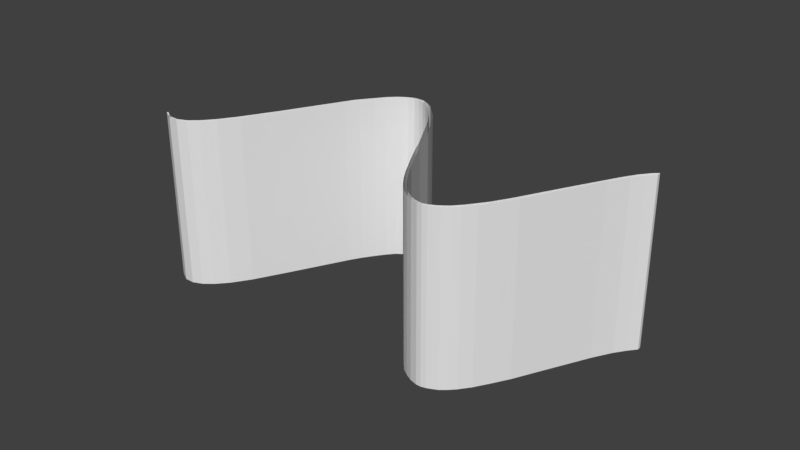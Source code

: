 # Source: seno.blend  (saved by Blender 2.79.0; exported with 4.5.12 LTS)
import bpy
from mathutils import Matrix  # noqa: F401  (used for matrix-valued properties, if any)

bpy.ops.wm.read_factory_settings(use_empty=True)
scene = bpy.context.scene
scene.name = 'Scene'

# ---- collections
col_collection_1 = bpy.data.collections.new('Collection 1'); scene.collection.children.link(col_collection_1)

# ---- world
world_world = bpy.data.worlds.new('World'); scene.world = world_world
world_world.color = (0.05088, 0.05088, 0.05088)
world_world.use_sun_shadow = False
world_world.sun_shadow_jitter_overblur = 0.0
world_world.cycles.sampling_method = 'MANUAL'

# ---- meshes
me_plane_001 = bpy.data.meshes.new('Plane.001')
me_plane_001.from_pydata([(-0.9548, 1.544, -0.7753), (-0.9498, 1.617, -0.7749), (-0.9205, 1.671, -0.7848), (-0.8797, 1.413, -0.8098), (-0.4769, 1.633, 0.3632), (-0.93, 1.477, -0.7874), (-0.5062, 1.579, 0.3732), (-0.5112, 1.506, 0.3728), (-0.4864, 1.439, 0.3606), (-0.4361, 1.375, 0.3383), (-0.3625, 1.309, 0.3065), (-0.2443, 1.227, 0.2563), (-0.01203, 1.089, 0.1584), (0.4232, 0.8469, -0.02456), (0.5917, 0.7115, -0.09678), (0.6407, 0.6562, -0.1183), (0.6703, 0.6085, -0.1318), (0.6893, 0.5608, -0.141), (0.6942, 0.5208, -0.1443), (0.69, 0.4673, -0.1444), (0.6629, 0.412, -0.1353), (0.6322, 0.3662, -0.1245), (0.5141, 0.2497, -0.0809), (0.3909, 0.1676, -0.03416), (0.2786, 0.09694, 0.008647), (0.06659, -0.01195, 0.09021), (-0.1758, -0.1476, 0.1831), (-0.3292, -0.2469, 0.2414), (-0.3935, -0.2965, 0.2656), (-0.4557, -0.3551, 0.2887), (-0.5036, -0.4258, 0.3056), (-0.5173, -0.46, 0.3099), (-0.5258, -0.4909, 0.3123), (-0.5293, -0.5219, 0.3127), (-0.5214, -0.5572, 0.3084), (-0.5054, -0.5936, 0.3007), (-0.4873, -0.6245, 0.2924), (-0.4621, -0.6609, 0.2811), (-0.4144, -0.7084, 0.2604), (-0.3037, -0.7967, 0.2129), (-0.1937, -0.8662, 0.1664), (-0.1402, -0.8965, 0.144), (-0.06043, -0.9406, 0.1104), (0.03126, -0.9921, 0.07187), (0.1136, -1.038, 0.03725), (0.2196, -1.099, -0.007334), (0.3336, -1.164, -0.05534), (0.3968, -1.2, -0.08192), (0.4953, -1.263, -0.1236), (0.5655, -1.324, -0.1538), (0.5917, -1.357, -0.1654), (0.5651, -1.358, -0.1548), (0.511, -1.309, -0.1314), (0.4393, -1.252, -0.1007), (0.3147, -1.174, -0.04807), (-0.006589, -0.996, 0.08694), (-0.1655, -0.9088, 0.1537), (-0.2602, -0.8481, 0.1938), (-0.3671, -0.7764, 0.2391), (-0.4371, -0.7169, 0.2692), (-0.4766, -0.6738, 0.2865), (-0.5059, -0.6341, 0.2996), (-0.5229, -0.5954, 0.3077), (-0.5359, -0.5612, 0.3141), (-0.5427, -0.527, 0.3179), (-0.5413, -0.4917, 0.3185), (-0.5253, -0.4376, 0.3139), (-0.4991, -0.3867, 0.3051), (-0.4658, -0.337, 0.2933), (-0.4015, -0.2763, 0.2695), (-0.3354, -0.2254, 0.2446), (-0.2652, -0.179, 0.218), (-0.1259, -0.09612, 0.1648), (0.02573, -0.011, 0.1067), (0.09478, 0.02216, 0.08002), (0.2627, 0.1208, 0.01584), (0.4023, 0.2036, -0.03753), (0.5273, 0.2911, -0.08483), (0.575, 0.3405, -0.1024), (0.6111, 0.3802, -0.1156), (0.6386, 0.4134, -0.1255), (0.6624, 0.4558, -0.1337), (0.6739, 0.4969, -0.1369), (0.6768, 0.538, -0.1367), (0.6638, 0.5817, -0.13), (0.6351, 0.623, -0.1172), (0.616, 0.655, -0.1084), (0.5658, 0.7041, -0.08659), (0.5097, 0.7504, -0.06252), (0.4304, 0.8087, -0.02872), (0.3461, 0.8616, 0.006909), (-0.02714, 1.071, 0.1638), (-0.2553, 1.203, 0.2599), (-0.3754, 1.289, 0.311), (-0.4527, 1.365, 0.3446), (-0.5007, 1.432, 0.3661), (-0.5251, 1.502, 0.3782), (-0.5223, 1.573, 0.3794), (-0.4646, 1.653, 0.3589), (-0.4872, 1.637, 0.3675), (-0.473, 1.659, 0.3625), (-0.8061, 1.347, -0.8416), (-0.6879, 1.264, -0.8918), (-0.4556, 1.127, -0.9897), (-0.02042, 0.8848, -1.173), (0.1481, 0.7494, -1.245), (0.1971, 0.6941, -1.266), (0.2267, 0.6464, -1.28), (0.2457, 0.5988, -1.289), (0.2506, 0.5587, -1.292), (0.2464, 0.5053, -1.292), (0.2193, 0.4499, -1.283), (0.1886, 0.4041, -1.273), (0.07046, 0.2876, -1.229), (-0.05266, 0.2055, -1.182), (-0.165, 0.1349, -1.139), (-0.377, 0.02597, -1.058), (-0.6194, -0.1096, -0.9649), (-0.7728, -0.209, -0.9066), (-0.8371, -0.2586, -0.8824), (-0.8993, -0.3172, -0.8594), (-0.9472, -0.3879, -0.8424), (-0.9609, -0.4221, -0.8381), (-0.9694, -0.453, -0.8357), (-0.9728, -0.4839, -0.8353), (-0.965, -0.5193, -0.8396), (-0.949, -0.5557, -0.8473), (-0.9309, -0.5866, -0.8556), (-0.9057, -0.623, -0.8669), (-0.858, -0.6705, -0.8876), (-0.7473, -0.7587, -0.9351), (-0.6373, -0.8282, -0.9816), (-0.5838, -0.8586, -1.004), (-0.504, -0.9027, -1.038), (-0.4123, -0.9542, -1.076), (-0.33, -1.0, -1.111), (-0.224, -1.061, -1.155), (-0.11, -1.126, -1.203), (-0.0468, -1.162, -1.23), (0.05171, -1.225, -1.272), (0.1219, -1.286, -1.302), (0.1481, -1.319, -1.313), (0.1215, -1.32, -1.303), (0.06744, -1.271, -1.279), (-0.004259, -1.214, -1.249), (-0.1289, -1.136, -1.196), (-0.4502, -0.958, -1.061), (-0.6091, -0.8709, -0.9943), (-0.7038, -0.8102, -0.9543), (-0.8106, -0.7385, -0.9089), (-0.8807, -0.6789, -0.8788), (-0.9202, -0.6359, -0.8615), (-0.9495, -0.5962, -0.8484), (-0.9665, -0.5575, -0.8403), (-0.9795, -0.5233, -0.834), (-0.9863, -0.4891, -0.8301), (-0.9849, -0.4537, -0.8295), (-0.9689, -0.3996, -0.8341), (-0.9427, -0.3488, -0.8429), (-0.9094, -0.2991, -0.8547), (-0.8451, -0.2383, -0.8785), (-0.779, -0.1875, -0.9034), (-0.7088, -0.1411, -0.93), (-0.5695, -0.0582, -0.9833), (-0.4179, 0.02692, -1.041), (-0.3488, 0.06009, -1.068), (-0.1809, 0.1588, -1.132), (-0.04128, 0.2415, -1.186), (0.08367, 0.3291, -1.233), (0.1314, 0.3784, -1.25), (0.1676, 0.4182, -1.264), (0.195, 0.4513, -1.274), (0.2188, 0.4937, -1.282), (0.2303, 0.5348, -1.285), (0.2332, 0.5759, -1.285), (0.2202, 0.6196, -1.278), (0.1915, 0.6609, -1.265), (0.1724, 0.6929, -1.256), (0.1222, 0.742, -1.235), (0.06609, 0.7883, -1.211), (-0.01322, 0.8466, -1.177), (-0.09752, 0.8995, -1.141), (-0.4707, 1.109, -0.9842), (-0.6989, 1.241, -0.8882), (-0.8189, 1.327, -0.837), (-0.8963, 1.403, -0.8034), (-0.9443, 1.47, -0.7819), (-0.9687, 1.54, -0.7698), (-0.9659, 1.611, -0.7686), (-0.9082, 1.69, -0.7891), (-0.9308, 1.675, -0.7805), (-0.9166, 1.697, -0.7856)], [], [(55, 56, 147, 146), (29, 30, 121, 120), (97, 99, 190, 188), (82, 83, 174, 173), (56, 57, 148, 147), (30, 31, 122, 121), (4, 6, 1, 2), (83, 84, 175, 174), (57, 58, 149, 148), (31, 32, 123, 122), (84, 85, 176, 175), (58, 59, 150, 149), (32, 33, 124, 123), (6, 7, 0, 1), (85, 86, 177, 176), (59, 60, 151, 150), (33, 34, 125, 124), (7, 8, 5, 0), (86, 87, 178, 177), (60, 61, 152, 151), (34, 35, 126, 125), (8, 9, 3, 5), (87, 88, 179, 178), (61, 62, 153, 152), (35, 36, 127, 126), (9, 10, 101, 3), (88, 89, 180, 179), (62, 63, 154, 153), (36, 37, 128, 127), (10, 11, 102, 101), (89, 90, 181, 180), (63, 64, 155, 154), (37, 38, 129, 128), (11, 12, 103, 102), (90, 91, 182, 181), (64, 65, 156, 155), (38, 39, 130, 129), (12, 13, 104, 103), (91, 92, 183, 182), (65, 66, 157, 156), (39, 40, 131, 130), (13, 14, 105, 104), (92, 93, 184, 183), (66, 67, 158, 157), (40, 41, 132, 131), (14, 15, 106, 105), (93, 94, 185, 184), (67, 68, 159, 158), (41, 42, 133, 132), (15, 16, 107, 106), (94, 95, 186, 185), (68, 69, 160, 159), (42, 43, 134, 133), (16, 17, 108, 107), (95, 96, 187, 186), (69, 70, 161, 160), (43, 44, 135, 134), (17, 18, 109, 108), (96, 97, 188, 187), (70, 71, 162, 161), (44, 45, 136, 135), (18, 19, 110, 109), (100, 98, 189, 191), (71, 72, 163, 162), (45, 46, 137, 136), (19, 20, 111, 110), (98, 4, 2, 189), (72, 73, 164, 163), (46, 47, 138, 137), (20, 21, 112, 111), (99, 100, 191, 190), (73, 74, 165, 164), (47, 48, 139, 138), (21, 22, 113, 112), (74, 75, 166, 165), (48, 49, 140, 139), (22, 23, 114, 113), (75, 76, 167, 166), (49, 50, 141, 140), (23, 24, 115, 114), (76, 77, 168, 167), (50, 51, 142, 141), (24, 25, 116, 115), (77, 78, 169, 168), (51, 52, 143, 142), (25, 26, 117, 116), (78, 79, 170, 169), (52, 53, 144, 143), (26, 27, 118, 117), (79, 80, 171, 170), (53, 54, 145, 144), (27, 28, 119, 118), (80, 81, 172, 171), (54, 55, 146, 145), (28, 29, 120, 119), (81, 82, 173, 172)])
me_plane_001.use_remesh_preserve_volume = False
me_plane_001.use_remesh_preserve_attributes = False
me_plane_001.use_mirror_vertex_groups = False
me_plane_001.update()

# ---- objects
ob_empty = bpy.data.objects.new('Empty', None)
ob_plane = bpy.data.objects.new('Plane', me_plane_001)

# ---- transforms, parenting, visibility, modifiers, constraints
ob_empty.location = (-2.861, -0.04581, 1.694)
ob_empty.scale = (4.828, 4.828, 4.828)
ob_empty.empty_display_type = 'IMAGE'
ob_empty.empty_image_offset = (0.0, 0.0)
ob_empty.lineart.crease_threshold = 0.0
ob_plane.location = (0.4931, -0.1266, -0.1721)
ob_plane.rotation_euler = (-3.175, -2.769, 4.745)
ob_plane.scale = (3.303, 3.303, 3.303)
ob_plane.lineart.crease_threshold = 0.0

# ---- collection membership
col_collection_1.objects.link(ob_empty)
col_collection_1.objects.link(ob_plane)

# ---- scene / render settings (as saved in the file)
scene.frame_start = 1; scene.frame_end = 250; scene.frame_set(0)
scene.render.engine = 'BLENDER_EEVEE_NEXT'
scene.render.resolution_percentage = 50
scene.render.dither_intensity = 0.0
scene.cycles.use_denoising = False
scene.cycles.samples = 128
scene.cycles.sampling_pattern = 'TABULATED_SOBOL'
scene.cycles.use_adaptive_sampling = False
scene.cycles.use_light_tree = False
scene.cycles.blur_glossy = 0.0
scene.cycles.sample_clamp_indirect = 0.0
scene.view_settings.view_transform = 'Standard'
bpy.context.view_layer.update()

# ---- added for rendering (the .blend has no active camera and no usable light): camera, sun
cam_auto = bpy.data.cameras.new('AutoCamera')
cam_auto.lens = 50.0
cam_auto.sensor_width = 36.0
cam_auto.clip_end = 1000.0
ob_auto_camera = bpy.data.objects.new('AutoCamera', cam_auto)
scene.collection.objects.link(ob_auto_camera)
ob_auto_camera.location = (13.6878, -16.4706, 9.16317)
ob_auto_camera.rotation_euler = (1.09748, -7.21219e-08, 0.694738)
scene.camera = ob_auto_camera
light_auto_sun = bpy.data.lights.new('AutoSun', 'SUN')
light_auto_sun.energy = 3.0
light_auto_sun.angle = 0.0523599
ob_auto_sun = bpy.data.objects.new('AutoSun', light_auto_sun)
scene.collection.objects.link(ob_auto_sun)
ob_auto_sun.rotation_euler = (0.872665, 0.174533, 0.523599)
bpy.context.view_layer.update()
